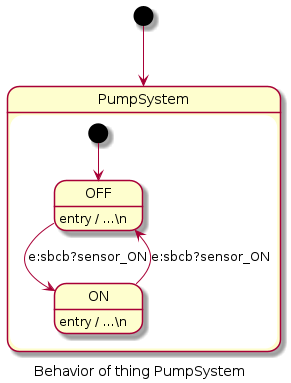

The diagram above was rendered by PlantUML. Its source (embedded in the PNG):
@startuml
skinparam defaultTextAlignment left
caption Behavior of thing PumpSystem
[*] --> PumpSystem
state PumpSystem{
state OFF{
	OFF : entry / ...\n

OFF --> ON : e:sbcb?sensor_ON
}
state ON{
	ON : entry / ...\n

ON --> OFF : e:sbcb?sensor_ON
}
[*] --> OFF
}
@enduml